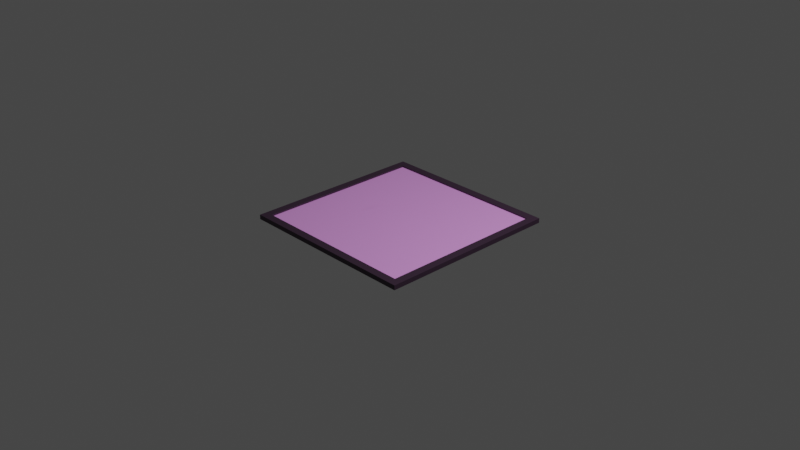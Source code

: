 # Source: tile.blend  (saved by Blender 3.6.14; exported with 4.5.12 LTS)
import bpy
from mathutils import Matrix  # noqa: F401  (used for matrix-valued properties, if any)

bpy.ops.wm.read_factory_settings(use_empty=True)
scene = bpy.context.scene
scene.name = 'Scene'

# ---- collections
col_collection = bpy.data.collections.new('Collection'); scene.collection.children.link(col_collection)

# ---- images (referenced by path relative to the original .blend; pixels are not part of the script)
import os
ASSET_DIR = os.environ.get("B2B_ASSET_DIR", "")  # directory of the original .blend (textures are referenced by path, not embedded)
HERE = os.path.dirname(os.path.abspath(__file__))  # packed textures are extracted next to this script under _unpacked/

def load_image(name, relpath, width, height, colorspace="sRGB"):
    """Load a texture the original file referenced (path relative to the .blend, or extracted next to this script)."""
    p = next((c for c in (os.path.join(HERE, relpath), os.path.join(ASSET_DIR, relpath)) if relpath and os.path.exists(c)), "")
    if p:
        img = bpy.data.images.load(p, check_existing=True)
        img.name = name
    else:  # same state as the original file: an image datablock whose file is absent (Cycles renders it pink)
        img = bpy.data.images.new(name, width, height)
        img.source = "FILE"
        img.filepath = "//" + (relpath or name)
    img.colorspace_settings.name = colorspace
    return img
img_tile = load_image('tile', '_unpacked/tile.c7fef9ca.png', 1024, 1024, 'sRGB')

# ---- materials (node trees are filled in below, after node groups)
mat_material_001 = bpy.data.materials.new('Material.001')
mat_material_001.alpha_threshold = 0.0
mat_material_001.use_transparent_shadow = False
mat_material_001.roughness = 0.5
mat_material_001.line_color = (0.0, 0.0, 0.0, 1.0)

# ---- material node trees
mat_material_001.use_nodes = True; mat_material_001.node_tree.nodes.clear()
_N = mat_material_001.node_tree.nodes; _L = mat_material_001.node_tree.links
n0 = _N.new('ShaderNodeOutputMaterial'); n0.name = 'Material Output'; n0.location = (300, 300)
n1 = _N.new('ShaderNodeBsdfPrincipled'); n1.name = 'Principled BSDF'; n1.location = (10, 300)
n1.distribution = 'GGX'
n1.subsurface_method = 'RANDOM_WALK_SKIN'
n1.inputs[3].default_value = 1.45
n1.inputs[27].default_value = (0.0, 0.0, 0.0, 1.0)
n1.inputs[28].default_value = 1.0
n2 = _N.new('ShaderNodeTexImage'); n2.name = 'Image Texture'; n2.location = (-388, 161)
n2.image = img_tile
_L.new(n1.outputs[0], n0.inputs[0])
_L.new(n2.outputs[0], n1.inputs[0])
n0.is_active_output = True

# ---- world
world_world = bpy.data.worlds.new('World'); scene.world = world_world
world_world.use_nodes = True; world_world.node_tree.nodes.clear()
_N = world_world.node_tree.nodes; _L = world_world.node_tree.links
n0 = _N.new('ShaderNodeOutputWorld'); n0.name = 'World Output'; n0.location = (300, 300)
n1 = _N.new('ShaderNodeBackground'); n1.name = 'Background'; n1.location = (10, 300)
n1.inputs[0].default_value = (0.05088, 0.05088, 0.05088, 1.0)
_L.new(n1.outputs[0], n0.inputs[0])
n0.is_active_output = True
world_world.color = (0.05088, 0.05088, 0.05088)
world_world.use_sun_shadow = False
world_world.sun_shadow_jitter_overblur = 0.0

# ---- cameras
cam_camera = bpy.data.cameras.new('Camera')
cam_camera.clip_end = 100.0
cam_camera.ortho_scale = 7.314

# ---- lights
light_light = bpy.data.lights.new('Light', 'POINT')
light_light.transmission_factor = 0.0
light_light.energy = 1000.0
light_light.shadow_soft_size = 0.1
light_light.shadow_maximum_resolution = 0.006
light_light.use_absolute_resolution = True

# ---- meshes
me_cube = bpy.data.meshes.new('Cube')
me_cube.from_pydata([(0.913, 0.913, 1.0), (1.0, 1.0, -1.0), (0.913, -0.913, 1.0), (1.0, -1.0, -1.0), (-0.913, 0.913, 1.0), (-1.0, 1.0, -1.0), (-0.913, -0.913, 1.0), (-1.0, -1.0, -1.0), (1.0, -1.0, 1.0), (-1.0, -1.0, 1.0), (1.0, 1.0, 1.0), (-1.0, 1.0, 1.0), (0.913, -0.913, 0.2786), (-0.913, -0.913, 0.2786), (0.913, 0.913, 0.2786), (-0.913, 0.913, 0.2786)], [], [(0, 4, 15, 14), (3, 8, 9, 7), (7, 9, 11, 5), (5, 1, 3, 7), (1, 10, 8, 3), (5, 11, 10, 1), (2, 6, 9, 8), (0, 2, 8, 10), (6, 4, 11, 9), (4, 0, 10, 11), (14, 15, 13, 12), (2, 0, 14, 12), (4, 6, 13, 15), (6, 2, 12, 13)])
_uv = me_cube.uv_layers.new(name='UVMap')
_uv.uv.foreach_set('vector', [0.4783, 0.4783, 0.02174, 0.4783, 0.02174, 0.4783, 0.4783, 0.4783, 0.375, 0.75, 0.625, 0.75, 0.625, 1.0, 0.375, 1.0, 0.375, 0.0, 0.625, 0.0, 0.625, 0.25, 0.375, 0.25, 0.125, 0.5, 0.375, 0.5, 0.375, 0.75, 0.125, 0.75, 0.0, 1.0, 0.0, 0.5, 0.5, 0.5, 0.5, 1.0, 0.375, 0.25, 0.625, 0.25, 0.625, 0.5, 0.375, 0.5, 0.4783, 0.02174, 0.02174, 0.02174, 0.0, 0.0, 0.5, 0.0, 0.4783, 0.4783, 0.4783, 0.02174, 0.5, 0.0, 0.5, 0.5, 0.02174, 0.02174, 0.02174, 0.4783, 0.0, 0.5, 0.0, 0.0, 0.02174, 0.4783, 0.4783, 0.4783, 0.5, 0.5, 0.0, 0.5, 0.9685, 0.753, 0.691, 0.753, 0.691, 0.4756, 0.9685, 0.4756, 0.4783, 0.02174, 0.4783, 0.4783, 0.4783, 0.4783, 0.4783, 0.02174, 0.02174, 0.4783, 0.02174, 0.02174, 0.02174, 0.02174, 0.02174, 0.4783, 0.02174, 0.02174, 0.4783, 0.02174, 0.4783, 0.02174, 0.02174, 0.02174])
me_cube.materials.append(mat_material_001)
me_cube.use_mirror_vertex_groups = False
me_cube.update()

# ---- objects
ob_cube = bpy.data.objects.new('Cube', me_cube)
ob_light = bpy.data.objects.new('Light', light_light)
ob_camera = bpy.data.objects.new('Camera', cam_camera)

# ---- transforms, parenting, visibility, modifiers, constraints
ob_cube.location = (0.0, 0.0, 0.0)
ob_cube.scale = (1.0, 1.0, 0.025)
ob_cube.lock_rotations_4d = False
ob_cube.empty_display_type = 'ARROWS'
ob_cube.lineart.crease_threshold = 0.0
ob_light.location = (4.076, 1.005, 5.904)
ob_light.rotation_euler = (0.6503, 0.05522, 1.866)
ob_light.lock_rotations_4d = False
ob_light.empty_display_type = 'ARROWS'
ob_light.color = (0.0, 0.0, 0.0, 0.0)
ob_light.lineart.crease_threshold = 0.0
ob_camera.location = (7.359, -6.926, 4.958)
ob_camera.rotation_euler = (1.109, 0.0, 0.8149)
ob_camera.lock_rotations_4d = False
ob_camera.empty_display_type = 'ARROWS'
ob_camera.color = (0.0, 0.0, 0.0, 0.0)
ob_camera.display_type = 'WIRE'
ob_camera.lineart.crease_threshold = 0.0

# ---- collection membership
col_collection.objects.link(ob_cube)
col_collection.objects.link(ob_light)
col_collection.objects.link(ob_camera)

# ---- scene / render settings (as saved in the file)
scene.camera = ob_camera
scene.frame_start = 1; scene.frame_end = 250; scene.frame_set(1)
scene.render.engine = 'BLENDER_EEVEE_NEXT'
scene.cycles.sampling_pattern = 'TABULATED_SOBOL'
scene.view_settings.view_transform = 'Filmic'
bpy.context.view_layer.update()
